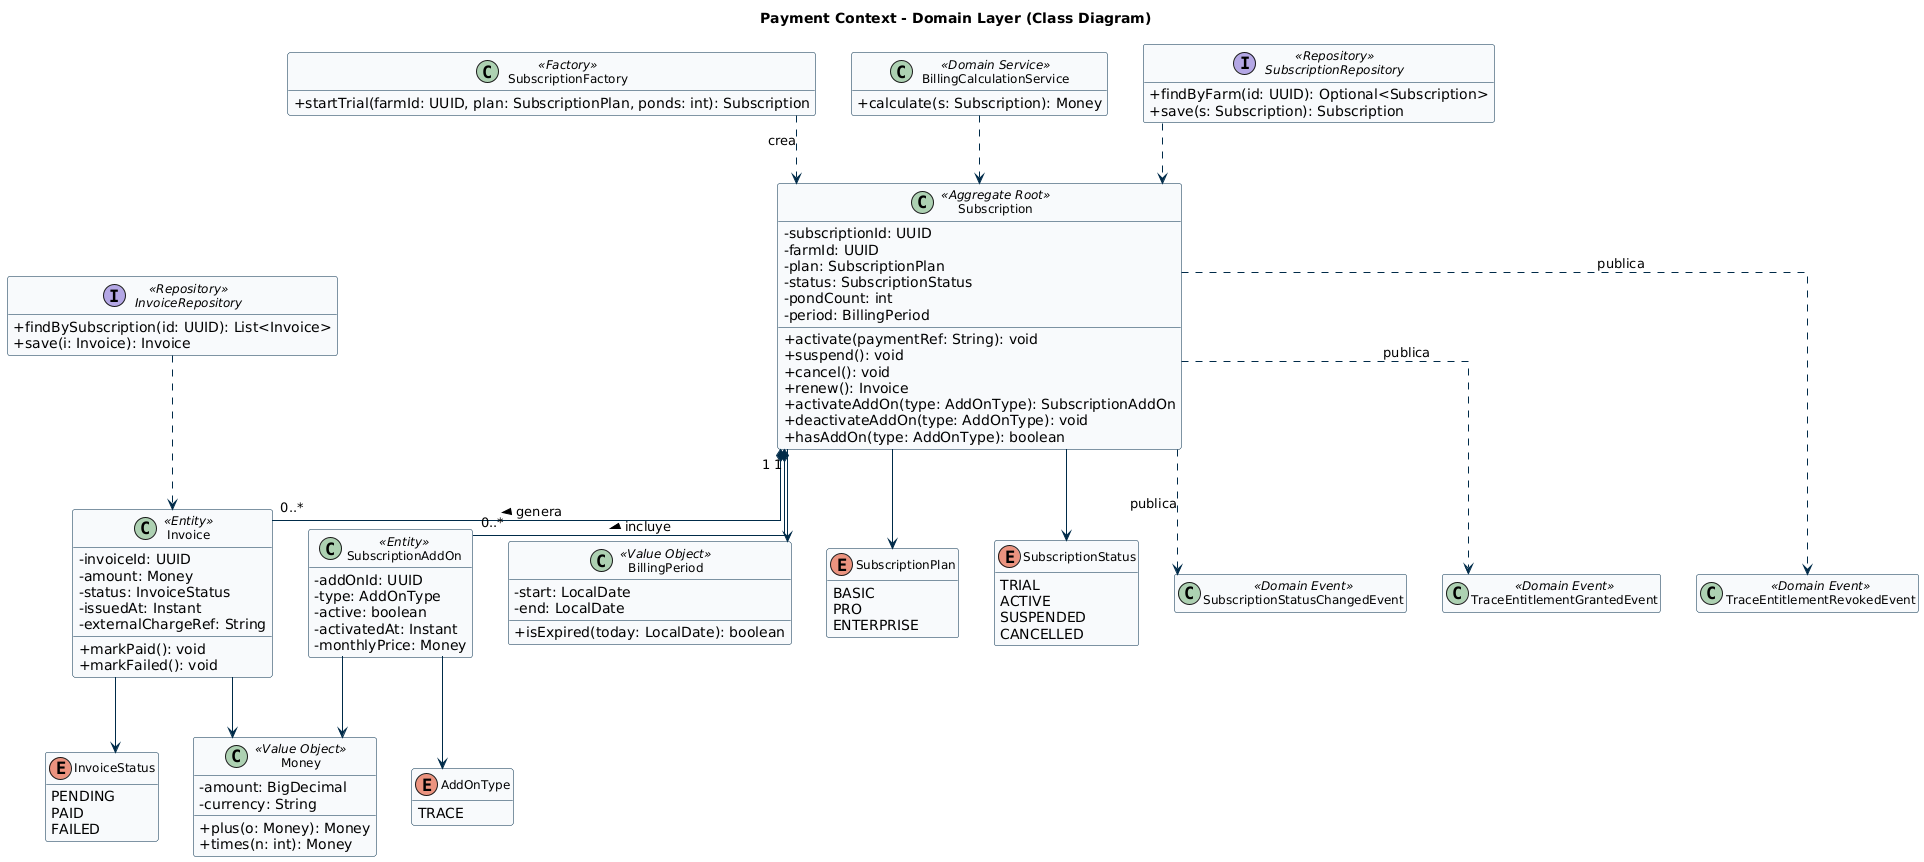

The diagram above was rendered by PlantUML. Its source (embedded in the PNG):
@startuml payment_domain
!include _skin.iuml
title Payment Context - Domain Layer (Class Diagram)

class Subscription <<Aggregate Root>> {
  -subscriptionId: UUID
  -farmId: UUID
  -plan: SubscriptionPlan
  -status: SubscriptionStatus
  -pondCount: int
  -period: BillingPeriod
  +activate(paymentRef: String): void
  +suspend(): void
  +cancel(): void
  +renew(): Invoice
  +activateAddOn(type: AddOnType): SubscriptionAddOn
  +deactivateAddOn(type: AddOnType): void
  +hasAddOn(type: AddOnType): boolean
}
class Invoice <<Entity>> {
  -invoiceId: UUID
  -amount: Money
  -status: InvoiceStatus
  -issuedAt: Instant
  -externalChargeRef: String
  +markPaid(): void
  +markFailed(): void
}
class SubscriptionAddOn <<Entity>> {
  -addOnId: UUID
  -type: AddOnType
  -active: boolean
  -activatedAt: Instant
  -monthlyPrice: Money
}
class Money <<Value Object>> {
  -amount: BigDecimal
  -currency: String
  +plus(o: Money): Money
  +times(n: int): Money
}
class BillingPeriod <<Value Object>> {
  -start: LocalDate
  -end: LocalDate
  +isExpired(today: LocalDate): boolean
}
enum SubscriptionPlan {
  BASIC
  PRO
  ENTERPRISE
}
enum SubscriptionStatus {
  TRIAL
  ACTIVE
  SUSPENDED
  CANCELLED
}
enum InvoiceStatus {
  PENDING
  PAID
  FAILED
}
enum AddOnType {
  TRACE
}
class SubscriptionFactory <<Factory>> {
  +startTrial(farmId: UUID, plan: SubscriptionPlan, ponds: int): Subscription
}
class BillingCalculationService <<Domain Service>> {
  +calculate(s: Subscription): Money
}
interface SubscriptionRepository <<Repository>> {
  +findByFarm(id: UUID): Optional<Subscription>
  +save(s: Subscription): Subscription
}
interface InvoiceRepository <<Repository>> {
  +findBySubscription(id: UUID): List<Invoice>
  +save(i: Invoice): Invoice
}
class SubscriptionStatusChangedEvent <<Domain Event>>
class TraceEntitlementGrantedEvent <<Domain Event>>
class TraceEntitlementRevokedEvent <<Domain Event>>

Subscription "1" *-- "0..*" Invoice : genera >
Subscription "1" *-- "0..*" SubscriptionAddOn : incluye >
Subscription --> SubscriptionPlan
Subscription --> SubscriptionStatus
Subscription --> BillingPeriod
Invoice --> Money
Invoice --> InvoiceStatus
SubscriptionAddOn --> AddOnType
SubscriptionAddOn --> Money
SubscriptionFactory ..> Subscription : crea
BillingCalculationService ..> Subscription
SubscriptionRepository ..> Subscription
InvoiceRepository ..> Invoice
Subscription ..> SubscriptionStatusChangedEvent : publica
Subscription ..> TraceEntitlementGrantedEvent : publica
Subscription ..> TraceEntitlementRevokedEvent : publica
@enduml